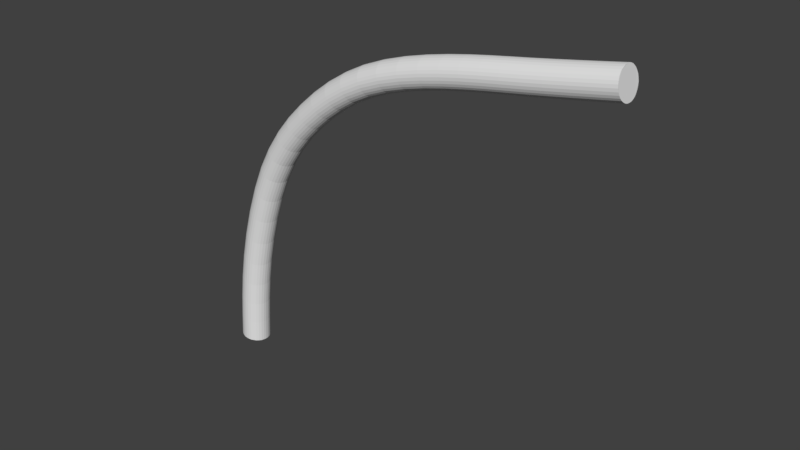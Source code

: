# Source: Curve02.2.blend  (saved by Blender 2.80.75; exported with 4.5.12 LTS)
import bpy
from mathutils import Matrix  # noqa: F401  (used for matrix-valued properties, if any)

bpy.ops.wm.read_factory_settings(use_empty=True)
scene = bpy.context.scene
scene.name = 'Scene'

# ---- collections
col_collection_1 = bpy.data.collections.new('Collection 1'); scene.collection.children.link(col_collection_1)

# ---- world
world_world = bpy.data.worlds.new('World'); scene.world = world_world
world_world.color = (0.05088, 0.05088, 0.05088)
world_world.use_sun_shadow = False
world_world.sun_shadow_jitter_overblur = 0.0
world_world.cycles.sampling_method = 'MANUAL'

# ---- meshes
me_cube_000 = bpy.data.meshes.new('Cube.000')
me_cube_000.from_pydata([(1.857, 0.07245, -0.6114), (1.859, 0.1293, -0.5881), (1.854, 0.186, -0.6114), (1.845, 0.2093, -0.6674), (1.837, 0.1856, -0.7235), (1.834, 0.1288, -0.7468), (1.839, 0.07206, -0.7235), (1.849, 0.04874, -0.6674), (1.413, 0.06659, -0.5361), (1.416, 0.1234, -0.5129), (1.41, 0.1801, -0.536), (1.401, 0.2034, -0.592), (1.392, 0.1797, -0.6481), (1.39, 0.1229, -0.6713), (1.395, 0.06618, -0.6482), (1.405, 0.04287, -0.5921), (0.9992, 0.0526, -0.4653), (1.002, 0.1095, -0.4422), (0.9938, 0.166, -0.4647), (0.9798, 0.1891, -0.5196), (0.968, 0.1652, -0.5748), (0.9653, 0.1083, -0.5979), (0.9734, 0.05179, -0.5754), (0.9874, 0.0287, -0.5205), (0.5466, 0.02369, -0.3285), (0.5516, 0.08078, -0.3063), (0.5365, 0.1367, -0.326), (0.5101, 0.1588, -0.376), (0.4878, 0.134, -0.427), (0.4827, 0.07696, -0.4491), (0.4978, 0.02099, -0.4294), (0.5243, -0.001069, -0.3795), (0.1761, -0.02761, -0.07378), (0.184, 0.02988, -0.05361), (0.1605, 0.08465, -0.06744), (0.1195, 0.1046, -0.1072), (0.08496, 0.07809, -0.1495), (0.07706, 0.0206, -0.1697), (0.1005, -0.03417, -0.1559), (0.1415, -0.05414, -0.1161), (-0.1053, -0.1038, 0.2975), (-0.09518, -0.04567, 0.3147), (-0.125, 0.007429, 0.3091), (-0.1774, 0.02443, 0.2841), (-0.2216, -0.004631, 0.2543), (-0.2318, -0.06272, 0.2371), (-0.2019, -0.1158, 0.2427), (-0.1496, -0.1328, 0.2677), (-0.2794, -0.2107, 0.846), (-0.268, -0.152, 0.86), (-0.3012, -0.1004, 0.8624), (-0.3596, -0.08626, 0.8516), (-0.409, -0.1178, 0.834), (-0.4204, -0.1765, 0.8199), (-0.3872, -0.228, 0.8176), (-0.3288, -0.2422, 0.8284), (-0.3341, -0.3092, 1.355), (-0.3225, -0.2504, 1.368), (-0.3562, -0.1992, 1.372), (-0.4156, -0.1856, 1.365), (-0.4659, -0.2175, 1.35), (-0.4776, -0.2764, 1.336), (-0.4439, -0.3276, 1.332), (-0.3844, -0.3412, 1.34), (1.855, 0.06248, -0.6234), (1.853, 0.05504, -0.6371), (1.851, 0.05038, -0.652), (1.743, 0.07133, -0.5916), (1.631, 0.07007, -0.5722), (1.52, 0.06853, -0.5536), (1.412, 0.05662, -0.5481), (1.41, 0.04918, -0.5619), (1.407, 0.04452, -0.5767), (1.735, 0.04762, -0.6477), (1.622, 0.04635, -0.6283), (1.512, 0.04482, -0.6097), (1.858, 0.08466, -0.6016), (1.859, 0.0986, -0.5943), (1.859, 0.1137, -0.5897), (1.746, 0.1282, -0.5684), (1.633, 0.1269, -0.549), (1.523, 0.1254, -0.5304), (1.415, 0.0788, -0.5263), (1.416, 0.09273, -0.519), (1.416, 0.1078, -0.5145), (1.859, 0.1449, -0.5897), (1.858, 0.16, -0.5943), (1.856, 0.1739, -0.6016), (1.741, 0.1849, -0.5916), (1.628, 0.1836, -0.5722), (1.518, 0.1821, -0.5536), (1.415, 0.1391, -0.5144), (1.414, 0.1541, -0.519), (1.412, 0.168, -0.5262), (1.852, 0.1959, -0.6234), (1.85, 0.2032, -0.6371), (1.848, 0.2078, -0.652), (1.731, 0.2082, -0.6477), (1.619, 0.2069, -0.6283), (1.508, 0.2054, -0.6096), (1.408, 0.19, -0.5481), (1.406, 0.1973, -0.5618), (1.403, 0.2019, -0.5766), (1.843, 0.2077, -0.6829), (1.84, 0.203, -0.6978), (1.838, 0.1956, -0.7115), (1.723, 0.1845, -0.7038), (1.61, 0.1832, -0.6844), (1.5, 0.1817, -0.6657), (1.398, 0.2018, -0.6075), (1.396, 0.1971, -0.6223), (1.394, 0.1897, -0.6361), (1.835, 0.1734, -0.7333), (1.835, 0.1595, -0.7406), (1.834, 0.1444, -0.7452), (1.721, 0.1276, -0.727), (1.608, 0.1264, -0.7076), (1.497, 0.1248, -0.6889), (1.391, 0.1675, -0.6579), (1.39, 0.1536, -0.6652), (1.389, 0.1385, -0.6697), (1.835, 0.1131, -0.7452), (1.836, 0.09809, -0.7406), (1.837, 0.08421, -0.7333), (1.725, 0.07094, -0.7038), (1.613, 0.06967, -0.6844), (1.502, 0.06813, -0.6657), (1.39, 0.1072, -0.6698), (1.391, 0.09219, -0.6652), (1.393, 0.07832, -0.6579), (1.841, 0.06217, -0.7115), (1.844, 0.05483, -0.6978), (1.846, 0.05028, -0.6829), (1.397, 0.05629, -0.6361), (1.4, 0.04895, -0.6224), (1.402, 0.0444, -0.6076), (1.31, 0.06411, -0.5198), (1.209, 0.06101, -0.5036), (1.106, 0.0572, -0.4859), (0.9969, 0.04259, -0.4772), (0.9941, 0.03511, -0.4907), (0.9909, 0.0304, -0.5053), (1.301, 0.04038, -0.5758), (1.199, 0.03725, -0.5594), (1.096, 0.03339, -0.5415), (1.312, 0.121, -0.4966), (1.211, 0.1179, -0.4803), (1.108, 0.1141, -0.4627), (1.001, 0.06484, -0.4556), (1.002, 0.07878, -0.4484), (1.002, 0.09385, -0.4438), (1.307, 0.1776, -0.5197), (1.205, 0.1745, -0.5033), (1.101, 0.1707, -0.4855), (1.001, 0.1251, -0.4437), (0.999, 0.1401, -0.4481), (0.9966, 0.1539, -0.4551), (1.297, 0.2009, -0.5756), (1.194, 0.1978, -0.5591), (1.089, 0.1939, -0.5409), (0.9906, 0.1759, -0.4764), (0.9871, 0.1831, -0.4899), (0.9834, 0.1876, -0.5045), (1.288, 0.1772, -0.6316), (1.184, 0.174, -0.6149), (1.079, 0.17, -0.5965), (0.9763, 0.1874, -0.5348), (0.9731, 0.1827, -0.5494), (0.9703, 0.1752, -0.5629), (1.285, 0.1203, -0.6548), (1.182, 0.1172, -0.6382), (1.076, 0.1132, -0.6197), (0.9663, 0.153, -0.5845), (0.9653, 0.139, -0.5917), (0.965, 0.124, -0.5963), (1.291, 0.06367, -0.6317), (1.188, 0.06051, -0.6152), (1.083, 0.05658, -0.5969), (0.9664, 0.09273, -0.5964), (0.9682, 0.07772, -0.5921), (0.9705, 0.06388, -0.585), (0.9766, 0.04195, -0.5637), (0.9801, 0.03467, -0.5502), (0.9838, 0.03018, -0.5357), (0.8868, 0.04712, -0.4405), (0.7714, 0.0406, -0.4101), (0.6567, 0.03285, -0.3732), (0.5422, 0.01352, -0.3395), (0.5369, 0.00583, -0.352), (0.5308, 0.0008846, -0.3655), (0.873, 0.02309, -0.495), (0.7551, 0.01638, -0.4637), (0.6375, 0.008385, -0.4256), (0.8899, 0.104, -0.4175), (0.7751, 0.09755, -0.3874), (0.6611, 0.08986, -0.3507), (0.5497, 0.03605, -0.3194), (0.5517, 0.05007, -0.3125), (0.5523, 0.06517, -0.3081), (0.8805, 0.1605, -0.4395), (0.7639, 0.1539, -0.4088), (0.648, 0.146, -0.3713), (0.5496, 0.0963, -0.3074), (0.5463, 0.1112, -0.3112), (0.5419, 0.1249, -0.3174), (0.864, 0.1834, -0.4937), (0.7445, 0.1766, -0.4619), (0.6252, 0.1684, -0.423), (0.5304, 0.1463, -0.3366), (0.5238, 0.1534, -0.3488), (0.5169, 0.1576, -0.3621), (0.8502, 0.1594, -0.5482), (0.7282, 0.1524, -0.5155), (0.606, 0.144, -0.4755), (0.5035, 0.1569, -0.3899), (0.4974, 0.1519, -0.4034), (0.4921, 0.1442, -0.4159), (0.8471, 0.1025, -0.5711), (0.7245, 0.0954, -0.5382), (0.6016, 0.08697, -0.498), (0.4846, 0.1217, -0.4361), (0.4827, 0.1077, -0.4429), (0.482, 0.09256, -0.4474), (0.8566, 0.04601, -0.5491), (0.7356, 0.03908, -0.5168), (0.6147, 0.0308, -0.4773), (0.4848, 0.06143, -0.448), (0.4881, 0.04655, -0.4443), (0.4925, 0.03288, -0.438), (0.5039, 0.0114, -0.4188), (0.5105, 0.004372, -0.4066), (0.5174, 0.0001416, -0.3933), (0.4438, 0.013, -0.2753), (0.3484, 0.0008182, -0.2143), (0.2595, -0.01275, -0.1468), (0.1693, -0.03813, -0.08313), (0.1611, -0.04624, -0.0936), (0.1517, -0.05166, -0.1047), (0.4184, -0.01212, -0.3245), (0.3198, -0.02472, -0.2615), (0.2278, -0.03876, -0.1917), (0.4496, 0.07016, -0.2535), (0.3549, 0.05808, -0.193), (0.2667, 0.04462, -0.126), (0.181, -0.015, -0.06592), (0.184, -0.0008226, -0.0598), (0.185, 0.01433, -0.05563), (0.4324, 0.1259, -0.272), (0.3356, 0.1135, -0.2102), (0.2453, 0.09974, -0.1416), (0.1808, 0.04524, -0.05389), (0.1756, 0.05986, -0.05638), (0.1688, 0.07318, -0.06094), (0.4022, 0.1475, -0.3199), (0.3017, 0.1347, -0.2557), (0.2077, 0.1203, -0.1844), (0.1511, 0.09376, -0.07569), (0.1408, 0.1003, -0.08533), (0.1302, 0.104, -0.09596), (0.3768, 0.1224, -0.3692), (0.2731, 0.1091, -0.3029), (0.1761, 0.09432, -0.2293), (0.1093, 0.1021, -0.1186), (0.09995, 0.09672, -0.1297), (0.0917, 0.08861, -0.1402), (0.371, 0.06524, -0.3909), (0.2666, 0.05187, -0.3242), (0.1689, 0.03696, -0.25), (0.08001, 0.06548, -0.1574), (0.07699, 0.0513, -0.1635), (0.07598, 0.03615, -0.1677), (0.3882, 0.009519, -0.3724), (0.286, -0.003569, -0.307), (0.1903, -0.01817, -0.2345), (0.08026, 0.005241, -0.1694), (0.08538, -0.009379, -0.1669), (0.0922, -0.0227, -0.1624), (0.1099, -0.04328, -0.1476), (0.1202, -0.04978, -0.138), (0.1309, -0.05347, -0.1273), (0.09756, -0.04375, 0.004298), (0.02419, -0.06153, 0.09), (-0.0436, -0.08138, 0.1866), (-0.114, -0.1148, 0.2906), (-0.1245, -0.1235, 0.2832), (-0.1365, -0.1296, 0.2754), (0.06023, -0.07085, -0.03524), (-0.01569, -0.08924, 0.05351), (-0.08579, -0.1098, 0.1534), (0.1061, 0.01387, 0.0238), (0.03331, -0.003759, 0.1088), (-0.03393, -0.02346, 0.2046), (-0.09901, -0.09078, 0.3036), (-0.09513, -0.07638, 0.3086), (-0.09382, -0.06115, 0.3123), (0.08082, 0.06826, 0.01186), (0.006345, 0.05022, 0.09886), (-0.06242, 0.03009, 0.1969), (-0.09924, -0.03053, 0.3155), (-0.1058, -0.01627, 0.3148), (-0.1145, -0.003442, 0.3127), (0.03655, 0.08755, -0.02455), (-0.04092, 0.06879, 0.06604), (-0.1124, 0.04789, 0.1678), (-0.1371, 0.01586, 0.3043), (-0.1502, 0.02162, 0.2983), (-0.1638, 0.02453, 0.2915), (-0.0007808, 0.06045, -0.06408), (-0.0808, 0.04107, 0.02955), (-0.1546, 0.01952, 0.1346), (-0.1904, 0.02121, 0.2764), (-0.2024, 0.0151, 0.2687), (-0.213, 0.006387, 0.2612), (-0.009311, 0.002831, -0.08358), (-0.08993, -0.0167, 0.01077), (-0.1643, -0.03841, 0.1166), (-0.2279, -0.01761, 0.2483), (-0.2318, -0.03201, 0.2433), (-0.2331, -0.04725, 0.2395), (0.01596, -0.05156, -0.07164), (-0.06296, -0.07068, 0.0207), (-0.1358, -0.09195, 0.1244), (-0.2277, -0.07786, 0.2363), (-0.2212, -0.09212, 0.237), (-0.2125, -0.105, 0.2391), (-0.1899, -0.1243, 0.2475), (-0.1768, -0.13, 0.2535), (-0.1631, -0.1329, 0.2603), (-0.1605, -0.1288, 0.4243), (-0.2085, -0.1558, 0.5623), (-0.2483, -0.1834, 0.705), (-0.2891, -0.2222, 0.8415), (-0.3009, -0.2315, 0.8369), (-0.3143, -0.2382, 0.8325), (-0.2065, -0.1586, 0.398), (-0.2559, -0.1862, 0.5394), (-0.2969, -0.2145, 0.6851), (-0.1499, -0.07058, 0.4406), (-0.1975, -0.09734, 0.5777), (-0.2371, -0.1248, 0.7196), (-0.2723, -0.1973, 0.8502), (-0.268, -0.1827, 0.8541), (-0.2665, -0.1674, 0.8574), (-0.1809, -0.01794, 0.4373), (-0.2294, -0.04514, 0.5766), (-0.2698, -0.07302, 0.7205), (-0.2725, -0.137, 0.8619), (-0.2797, -0.1231, 0.8629), (-0.2894, -0.1107, 0.8631), (-0.2353, -0.00176, 0.4164), (-0.2855, -0.02974, 0.5597), (-0.3272, -0.05831, 0.707), (-0.3146, -0.09266, 0.8608), (-0.3292, -0.0876, 0.8584), (-0.3444, -0.08542, 0.8553), (-0.2813, -0.03152, 0.3901), (-0.333, -0.06017, 0.5368), (-0.3758, -0.08934, 0.6871), (-0.3741, -0.09019, 0.8475), (-0.3875, -0.09696, 0.843), (-0.3993, -0.1063, 0.8385), (-0.2919, -0.08979, 0.3739), (-0.3439, -0.1186, 0.5213), (-0.387, -0.1479, 0.6724), (-0.4161, -0.1311, 0.8298), (-0.4204, -0.1457, 0.8259), (-0.4219, -0.161, 0.8226), (-0.2609, -0.1424, 0.3771), (-0.312, -0.1708, 0.5224), (-0.3544, -0.1998, 0.6716), (-0.4159, -0.1914, 0.8181), (-0.4087, -0.2053, 0.8171), (-0.399, -0.2177, 0.8169), (-0.3738, -0.2358, 0.8192), (-0.3592, -0.2408, 0.8216), (-0.344, -0.243, 0.8247), (-0.3015, -0.2366, 0.9803), (-0.3164, -0.2615, 1.109), (-0.3264, -0.2855, 1.233), (-0.344, -0.3208, 1.351), (-0.356, -0.3302, 1.347), (-0.3696, -0.3371, 1.343), (-0.3514, -0.2684, 0.9642), (-0.3665, -0.2934, 1.093), (-0.3767, -0.3175, 1.218), (-0.2899, -0.1779, 0.994), (-0.3047, -0.2027, 1.122), (-0.3148, -0.2267, 1.246), (-0.3269, -0.2958, 1.359), (-0.3225, -0.2811, 1.363), (-0.3209, -0.2658, 1.366), (-0.3234, -0.1265, 0.9973), (-0.3384, -0.1514, 1.126), (-0.3485, -0.1755, 1.25), (-0.327, -0.2355, 1.371), (-0.3344, -0.2216, 1.372), (-0.3442, -0.2093, 1.373), (-0.3824, -0.1127, 0.9882), (-0.3977, -0.1377, 1.118), (-0.4079, -0.1619, 1.242), (-0.3699, -0.1915, 1.372), (-0.3848, -0.1866, 1.37), (-0.4002, -0.1846, 1.368), (-0.4323, -0.1445, 0.9721), (-0.4479, -0.1697, 1.102), (-0.4582, -0.1938, 1.227), (-0.4304, -0.1896, 1.361), (-0.4441, -0.1965, 1.357), (-0.4561, -0.2059, 1.354), (-0.4439, -0.2032, 0.9584), (-0.4595, -0.2285, 1.089), (-0.4699, -0.2527, 1.214), (-0.4732, -0.231, 1.346), (-0.4776, -0.2456, 1.342), (-0.4791, -0.261, 1.339), (-0.4104, -0.2546, 0.9551), (-0.4258, -0.2797, 1.085), (-0.4361, -0.3039, 1.21), (-0.473, -0.2913, 1.334), (-0.4657, -0.3051, 1.333), (-0.4558, -0.3174, 1.332), (-0.4302, -0.3352, 1.333), (-0.4153, -0.3402, 1.335), (-0.3998, -0.3422, 1.337), (1.742, 0.06136, -0.6036), (1.629, 0.06009, -0.5843), (1.519, 0.05856, -0.5656), (1.74, 0.05392, -0.6174), (1.627, 0.05266, -0.598), (1.517, 0.05112, -0.5794), (1.737, 0.04926, -0.6323), (1.625, 0.048, -0.6129), (1.514, 0.04646, -0.5942), (1.746, 0.1125, -0.5699), (1.633, 0.1113, -0.5506), (1.523, 0.1098, -0.5319), (1.745, 0.09747, -0.5745), (1.633, 0.09621, -0.5551), (1.523, 0.09468, -0.5365), (1.745, 0.08354, -0.5818), (1.632, 0.08228, -0.5624), (1.522, 0.08075, -0.5438), (1.743, 0.1727, -0.5818), (1.63, 0.1715, -0.5624), (1.52, 0.1699, -0.5438), (1.744, 0.1589, -0.5745), (1.631, 0.1576, -0.5551), (1.521, 0.1561, -0.5365), (1.745, 0.1438, -0.5699), (1.633, 0.1426, -0.5506), (1.522, 0.141, -0.5319), (1.734, 0.2067, -0.6322), (1.621, 0.2054, -0.6129), (1.511, 0.2039, -0.5942), (1.736, 0.2021, -0.6174), (1.624, 0.2008, -0.598), (1.513, 0.1993, -0.5793), (1.739, 0.1948, -0.6036), (1.626, 0.1935, -0.5843), (1.516, 0.192, -0.5656), (1.725, 0.1945, -0.6917), (1.612, 0.1932, -0.6723), (1.501, 0.1916, -0.6537), (1.727, 0.2019, -0.678), (1.614, 0.2006, -0.6586), (1.503, 0.1991, -0.6399), (1.729, 0.2066, -0.6631), (1.616, 0.2053, -0.6437), (1.506, 0.2037, -0.6251), (1.72, 0.1433, -0.7254), (1.608, 0.142, -0.706), (1.497, 0.1405, -0.6874), (1.721, 0.1583, -0.7209), (1.608, 0.1571, -0.7015), (1.497, 0.1555, -0.6828), (1.722, 0.1723, -0.7136), (1.609, 0.171, -0.6942), (1.498, 0.1695, -0.6755), (1.724, 0.08308, -0.7136), (1.611, 0.08182, -0.6942), (1.5, 0.08027, -0.6755), (1.722, 0.09696, -0.7209), (1.609, 0.0957, -0.7015), (1.499, 0.09415, -0.6828), (1.721, 0.112, -0.7254), (1.608, 0.1107, -0.706), (1.498, 0.1092, -0.6874), (1.732, 0.04915, -0.6631), (1.62, 0.04789, -0.6438), (1.509, 0.04635, -0.6251), (1.73, 0.05371, -0.678), (1.617, 0.05244, -0.6586), (1.507, 0.05091, -0.64), (1.728, 0.06105, -0.6917), (1.615, 0.05978, -0.6724), (1.504, 0.05824, -0.6537), (1.308, 0.05414, -0.5318), (1.207, 0.05103, -0.5156), (1.104, 0.04721, -0.4978), (1.306, 0.04669, -0.5455), (1.204, 0.04358, -0.5292), (1.101, 0.03975, -0.5115), (1.304, 0.04203, -0.5604), (1.202, 0.03891, -0.5441), (1.099, 0.03506, -0.5262), (1.313, 0.1053, -0.4982), (1.211, 0.1022, -0.4819), (1.109, 0.09843, -0.4643), (1.312, 0.09026, -0.5027), (1.211, 0.08716, -0.4865), (1.108, 0.08336, -0.4689), (1.311, 0.07633, -0.51), (1.21, 0.07322, -0.4938), (1.107, 0.06942, -0.4761), (1.309, 0.1655, -0.5099), (1.207, 0.1624, -0.4936), (1.104, 0.1586, -0.4758), (1.311, 0.1516, -0.5026), (1.209, 0.1485, -0.4864), (1.106, 0.1447, -0.4686), (1.312, 0.1366, -0.4981), (1.21, 0.1335, -0.4819), (1.107, 0.1297, -0.4642), (1.299, 0.1994, -0.5602), (1.197, 0.1962, -0.5437), (1.092, 0.1924, -0.5256), (1.302, 0.1948, -0.5454), (1.199, 0.1917, -0.5289), (1.095, 0.1878, -0.5109), (1.305, 0.1875, -0.5317), (1.202, 0.1844, -0.5153), (1.099, 0.1805, -0.4974), (1.289, 0.1872, -0.6196), (1.186, 0.184, -0.6029), (1.081, 0.18, -0.5846), (1.292, 0.1946, -0.6058), (1.188, 0.1914, -0.5892), (1.083, 0.1875, -0.5709), (1.294, 0.1993, -0.591), (1.191, 0.1961, -0.5744), (1.086, 0.1922, -0.5562), (1.285, 0.136, -0.6532), (1.182, 0.1328, -0.6366), (1.076, 0.1288, -0.6181), (1.285, 0.151, -0.6487), (1.182, 0.1479, -0.632), (1.076, 0.1439, -0.6135), (1.286, 0.165, -0.6414), (1.183, 0.1618, -0.6247), (1.077, 0.1578, -0.6063), (1.289, 0.07581, -0.6415), (1.186, 0.07264, -0.6249), (1.081, 0.0687, -0.6066), (1.287, 0.08968, -0.6488), (1.184, 0.0865, -0.6321), (1.079, 0.08255, -0.6138), (1.286, 0.1047, -0.6533), (1.183, 0.1015, -0.6366), (1.077, 0.09757, -0.6182), (1.299, 0.04191, -0.5912), (1.196, 0.03877, -0.5748), (1.092, 0.03489, -0.5568), (1.296, 0.04646, -0.606), (1.193, 0.04331, -0.5896), (1.089, 0.03941, -0.5715), (1.293, 0.05379, -0.6197), (1.191, 0.05063, -0.6032), (1.086, 0.04672, -0.5851), (0.8841, 0.03709, -0.4522), (0.7682, 0.03053, -0.4217), (0.653, 0.02273, -0.3845), (0.8808, 0.02958, -0.4656), (0.7643, 0.02297, -0.4348), (0.6484, 0.01512, -0.3974), (0.8771, 0.02483, -0.48), (0.7599, 0.01817, -0.449), (0.6432, 0.01025, -0.4112), (0.8904, 0.08841, -0.4192), (0.7756, 0.08194, -0.389), (0.6617, 0.07425, -0.3524), (0.89, 0.07333, -0.4237), (0.7752, 0.06685, -0.3936), (0.6612, 0.05916, -0.3569), (0.8888, 0.05938, -0.4309), (0.7737, 0.05288, -0.4007), (0.6595, 0.04517, -0.3639), (0.8838, 0.1484, -0.4301), (0.7679, 0.1419, -0.3996), (0.6526, 0.1341, -0.3624), (0.8865, 0.1346, -0.4232), (0.7711, 0.1281, -0.3928), (0.6564, 0.1203, -0.3559), (0.8886, 0.1196, -0.4189), (0.7736, 0.1131, -0.3887), (0.6593, 0.1054, -0.3519), (0.8683, 0.182, -0.4787), (0.7495, 0.1752, -0.4472), (0.6311, 0.1671, -0.4087), (0.8725, 0.1775, -0.4644), (0.7546, 0.1708, -0.4331), (0.637, 0.1628, -0.395), (0.8766, 0.1703, -0.4511), (0.7594, 0.1636, -0.4201), (0.6428, 0.1557, -0.3823), (0.8529, 0.1694, -0.5364), (0.7313, 0.1624, -0.5039), (0.6097, 0.1541, -0.4641), (0.8562, 0.1769, -0.5231), (0.7352, 0.17, -0.4908), (0.6143, 0.1617, -0.4513), (0.8599, 0.1817, -0.5086), (0.7397, 0.1748, -0.4766), (0.6195, 0.1666, -0.4374), (0.8467, 0.1181, -0.5695), (0.724, 0.111, -0.5366), (0.601, 0.1026, -0.4962), (0.847, 0.1332, -0.565), (0.7244, 0.1261, -0.5321), (0.6016, 0.1177, -0.4918), (0.8482, 0.1471, -0.5578), (0.7258, 0.1401, -0.5249), (0.6033, 0.1317, -0.4848), (0.8532, 0.05807, -0.5585), (0.7317, 0.05109, -0.526), (0.6101, 0.04276, -0.4862), (0.8505, 0.07188, -0.5655), (0.7285, 0.06487, -0.5328), (0.6063, 0.05649, -0.4928), (0.8484, 0.08687, -0.5698), (0.726, 0.07983, -0.5369), (0.6034, 0.07141, -0.4967), (0.8687, 0.02452, -0.5099), (0.7501, 0.01775, -0.4784), (0.6316, 0.009687, -0.4399), (0.8645, 0.02898, -0.5243), (0.745, 0.02215, -0.4925), (0.6257, 0.01401, -0.4537), (0.8604, 0.03622, -0.5375), (0.7401, 0.02933, -0.5055), (0.62, 0.02112, -0.4663), (0.4389, 0.002753, -0.286), (0.3428, -0.009509, -0.2246), (0.2533, -0.02317, -0.1566), (0.4328, -0.005019, -0.2981), (0.336, -0.01738, -0.2363), (0.2457, -0.03115, -0.1677), (0.4259, -0.01006, -0.3111), (0.3283, -0.02254, -0.2487), (0.2371, -0.03644, -0.1796), (0.4504, 0.05457, -0.2553), (0.3558, 0.0425, -0.1949), (0.2677, 0.02905, -0.128), (0.4497, 0.03946, -0.2597), (0.355, 0.02738, -0.1992), (0.2667, 0.01392, -0.1322), (0.4475, 0.02541, -0.2664), (0.3525, 0.01329, -0.2058), (0.264, -0.000213, -0.1386), (0.4385, 0.1141, -0.2639), (0.3424, 0.1018, -0.2025), (0.2528, 0.08815, -0.1345), (0.4435, 0.1005, -0.2579), (0.3481, 0.0883, -0.197), (0.2591, 0.07472, -0.1294), (0.4473, 0.08566, -0.2544), (0.3523, 0.07353, -0.1938), (0.2638, 0.06003, -0.1265), (0.4101, 0.1464, -0.3066), (0.3105, 0.1337, -0.243), (0.2175, 0.1195, -0.1724), (0.4179, 0.1423, -0.2938), (0.3193, 0.1297, -0.2308), (0.2272, 0.1157, -0.1609), (0.4254, 0.1354, -0.2822), (0.3278, 0.1229, -0.2197), (0.2366, 0.109, -0.1505), (0.3818, 0.1327, -0.3585), (0.2787, 0.1195, -0.2926), (0.1823, 0.1047, -0.2194), (0.3878, 0.1404, -0.3464), (0.2855, 0.1273, -0.281), (0.1898, 0.1127, -0.2083), (0.3947, 0.1455, -0.3334), (0.2933, 0.1325, -0.2685), (0.1984, 0.118, -0.1965), (0.3702, 0.08083, -0.3891), (0.2657, 0.06745, -0.3223), (0.1679, 0.05252, -0.2481), (0.3709, 0.09595, -0.3847), (0.2666, 0.08257, -0.318), (0.1688, 0.06766, -0.2438), (0.3732, 0.11, -0.378), (0.2691, 0.09666, -0.3114), (0.1716, 0.08179, -0.2375), (0.3821, 0.02132, -0.3806), (0.2791, 0.008135, -0.3147), (0.1827, -0.006575, -0.2416), (0.3771, 0.03492, -0.3865), (0.2735, 0.02165, -0.3202), (0.1765, 0.006849, -0.2467), (0.3733, 0.04975, -0.39), (0.2693, 0.03642, -0.3234), (0.1718, 0.02155, -0.2495), (0.4106, -0.01102, -0.3378), (0.3111, -0.02374, -0.2743), (0.2181, -0.03793, -0.2037), (0.4027, -0.0069, -0.3506), (0.3023, -0.01975, -0.2864), (0.2084, -0.03408, -0.2151), (0.3952, 1.949e-05, -0.3623), (0.2938, -0.01296, -0.2975), (0.199, -0.02742, -0.2255), (0.09027, -0.05438, -0.004507), (0.0164, -0.07228, 0.08179), (-0.05184, -0.09227, 0.1791), (0.08137, -0.06263, -0.0143), (0.006888, -0.08067, 0.07273), (-0.0619, -0.1008, 0.1708), (0.07123, -0.06821, -0.02467), (-0.003944, -0.08642, 0.06318), (-0.07336, -0.1067, 0.1621), (0.1073, -0.00166, 0.0217), (0.03455, -0.01927, 0.1066), (-0.03263, -0.03895, 0.2024), (0.1062, -0.01683, 0.01762), (0.03338, -0.03446, 0.1026), (-0.03387, -0.05416, 0.1985), (0.1029, -0.03105, 0.01175), (0.02989, -0.04874, 0.09701), (-0.03756, -0.0685, 0.1932), (0.08975, 0.05693, 0.01769), (0.01588, 0.03903, 0.104), (-0.05234, 0.01906, 0.2012), (0.09711, 0.04372, 0.0217), (0.02373, 0.02594, 0.1074), (-0.04404, 0.006095, 0.204), (0.1026, 0.02918, 0.02378), (0.02964, 0.0115, 0.109), (-0.03781, -0.008258, 0.2052), (0.04802, 0.08706, -0.0142), (-0.02867, 0.06848, 0.07546), (-0.09945, 0.04778, 0.1763), (0.05952, 0.08355, -0.004433), (-0.01639, 0.06516, 0.08429), (-0.08646, 0.04466, 0.1841), (0.07061, 0.07722, 0.004374), (-0.004562, 0.05901, 0.0922), (-0.07395, 0.0387, 0.1911), (0.006507, 0.07109, -0.05527), (-0.07301, 0.05182, 0.03776), (-0.1463, 0.0304, 0.1422), (0.01541, 0.07933, -0.04548), (-0.0635, 0.06022, 0.04683), (-0.1363, 0.03895, 0.1505), (0.02555, 0.08491, -0.03511), (-0.05267, 0.06596, 0.05638), (-0.1248, 0.04487, 0.1591), (-0.01047, 0.01836, -0.08148), (-0.09116, -0.001185, 0.01296), (-0.1656, -0.02291, 0.1189), (-0.009382, 0.03353, -0.0774), (-0.08999, 0.014, 0.01695), (-0.1643, -0.007702, 0.1228), (-0.006122, 0.04776, -0.07153), (-0.08651, 0.02828, 0.02254), (-0.1606, 0.006637, 0.1281), (0.007027, -0.04023, -0.07747), (-0.07249, -0.05949, 0.01558), (-0.1458, -0.08092, 0.12), (-0.000333, -0.02702, -0.08148), (-0.08035, -0.0464, 0.01216), (-0.1541, -0.06796, 0.1172), (-0.005865, -0.01248, -0.08356), (-0.08625, -0.03196, 0.01052), (-0.1604, -0.05361, 0.1161), (0.04876, -0.07036, -0.04558), (-0.02794, -0.08894, 0.0441), (-0.09874, -0.1097, 0.145), (0.03726, -0.06685, -0.05535), (-0.04022, -0.08562, 0.03526), (-0.1117, -0.1065, 0.1371), (0.02618, -0.06052, -0.06415), (-0.05205, -0.07947, 0.02735), (-0.1242, -0.1006, 0.1302), (-0.1695, -0.14, 0.4181), (-0.2177, -0.1671, 0.5567), (-0.2578, -0.1948, 0.7), (-0.1805, -0.1489, 0.4115), (-0.229, -0.1761, 0.5509), (-0.2694, -0.204, 0.6949), (-0.193, -0.1552, 0.4047), (-0.2419, -0.1826, 0.5451), (-0.2826, -0.2107, 0.6899), (-0.1485, -0.08604, 0.4382), (-0.1961, -0.1128, 0.5752), (-0.2356, -0.1403, 0.717), (-0.1499, -0.1013, 0.4345), (-0.1975, -0.1281, 0.5716), (-0.2371, -0.1556, 0.7136), (-0.1539, -0.1158, 0.4299), (-0.2017, -0.1426, 0.5673), (-0.2414, -0.1702, 0.7095), (-0.17, -0.02865, 0.4401), (-0.2181, -0.05569, 0.5786), (-0.2582, -0.08343, 0.7217), (-0.1609, -0.04135, 0.4416), (-0.2088, -0.06826, 0.5794), (-0.2487, -0.09589, 0.722), (-0.1541, -0.0555, 0.4417), (-0.2018, -0.08232, 0.5791), (-0.2415, -0.1099, 0.7213), (-0.2212, -0.001442, 0.4228), (-0.271, -0.02922, 0.565), (-0.3123, -0.05761, 0.7114), (-0.2071, -0.004142, 0.4285), (-0.2564, -0.03171, 0.5697), (-0.2974, -0.05992, 0.7152), (-0.1935, -0.009696, 0.4334), (-0.2424, -0.03707, 0.5736), (-0.283, -0.06511, 0.7182), (-0.2723, -0.02036, 0.3963), (-0.3237, -0.04888, 0.5423), (-0.3663, -0.07793, 0.692), (-0.2614, -0.01148, 0.403), (-0.3124, -0.03984, 0.5481), (-0.3547, -0.06875, 0.6971), (-0.2489, -0.005181, 0.4098), (-0.2995, -0.03336, 0.554), (-0.3415, -0.0621, 0.7022), (-0.2933, -0.07433, 0.3763), (-0.3454, -0.1032, 0.5239), (-0.3885, -0.1325, 0.675), (-0.292, -0.05907, 0.38), (-0.344, -0.08789, 0.5274), (-0.387, -0.1172, 0.6784), (-0.2879, -0.0446, 0.3846), (-0.3398, -0.07336, 0.5317), (-0.3828, -0.1026, 0.6825), (-0.2719, -0.1317, 0.3744), (-0.3233, -0.1603, 0.5205), (-0.3659, -0.1893, 0.6703), (-0.2809, -0.119, 0.3729), (-0.3326, -0.1477, 0.5196), (-0.3755, -0.1769, 0.6701), (-0.2877, -0.1049, 0.3727), (-0.3396, -0.1336, 0.5199), (-0.3826, -0.1629, 0.6708), (-0.2206, -0.1589, 0.3917), (-0.2704, -0.1867, 0.5341), (-0.3118, -0.2152, 0.6807), (-0.2348, -0.1562, 0.386), (-0.285, -0.1842, 0.5294), (-0.3268, -0.2128, 0.6769), (-0.2484, -0.1507, 0.381), (-0.2991, -0.1789, 0.5254), (-0.3411, -0.2077, 0.6738), (-0.3112, -0.2482, 0.9761), (-0.3262, -0.2731, 1.105), (-0.3363, -0.2971, 1.229), (-0.3232, -0.2576, 0.9719), (-0.3381, -0.2825, 1.101), (-0.3483, -0.3065, 1.225), (-0.3367, -0.2644, 0.9679), (-0.3518, -0.2893, 1.097), (-0.3619, -0.3134, 1.221), (-0.2884, -0.1933, 0.9913), (-0.3032, -0.2181, 1.119), (-0.3133, -0.2421, 1.244), (-0.2899, -0.2086, 0.988), (-0.3047, -0.2334, 1.116), (-0.3148, -0.2574, 1.24), (-0.2943, -0.2233, 0.9843), (-0.3091, -0.2481, 1.112), (-0.3192, -0.2721, 1.237), (-0.3115, -0.1368, 0.9977), (-0.3264, -0.1616, 1.126), (-0.3365, -0.1857, 1.25), (-0.3018, -0.1491, 0.9972), (-0.3166, -0.1739, 1.125), (-0.3267, -0.198, 1.25), (-0.2944, -0.163, 0.996), (-0.3093, -0.1878, 1.124), (-0.3193, -0.2118, 1.248), (-0.3671, -0.1118, 0.9914), (-0.3823, -0.1368, 1.121), (-0.3925, -0.1609, 1.245), (-0.3518, -0.1138, 0.9941), (-0.3669, -0.1388, 1.123), (-0.3771, -0.1629, 1.248), (-0.337, -0.1188, 0.9961), (-0.352, -0.1437, 1.125), (-0.3622, -0.1678, 1.249), (-0.4226, -0.1329, 0.9763), (-0.438, -0.1581, 1.106), (-0.4484, -0.1823, 1.231), (-0.4106, -0.1235, 0.9805), (-0.4261, -0.1487, 1.11), (-0.4364, -0.1728, 1.235), (-0.3971, -0.1167, 0.9845), (-0.4124, -0.1418, 1.114), (-0.4227, -0.1659, 1.239), (-0.4454, -0.1878, 0.9611), (-0.461, -0.2131, 1.091), (-0.4714, -0.2373, 1.217), (-0.4439, -0.1725, 0.9643), (-0.4595, -0.1977, 1.095), (-0.4699, -0.2219, 1.22), (-0.4395, -0.1578, 0.9681), (-0.4551, -0.1831, 1.098), (-0.4654, -0.2073, 1.223), (-0.4223, -0.2443, 0.9547), (-0.4378, -0.2695, 1.085), (-0.4481, -0.2937, 1.21), (-0.432, -0.232, 0.9552), (-0.4476, -0.2572, 1.085), (-0.4579, -0.2814, 1.21), (-0.4394, -0.2181, 0.9564), (-0.455, -0.2434, 1.087), (-0.4653, -0.2676, 1.212), (-0.3667, -0.2694, 0.961), (-0.3819, -0.2944, 1.09), (-0.3921, -0.3185, 1.215), (-0.382, -0.2673, 0.9583), (-0.3973, -0.2923, 1.088), (-0.4076, -0.3165, 1.212), (-0.3968, -0.2623, 0.9563), (-0.4122, -0.2874, 1.086), (-0.4224, -0.3116, 1.211)], [], [(424, 425, 428, 427), (425, 426, 429, 428), (427, 428, 431, 430), (428, 429, 432, 431), (0, 67, 424, 64), (67, 68, 425, 424), (68, 69, 426, 425), (69, 8, 70, 426), (426, 70, 71, 429), (429, 71, 72, 432), (432, 72, 15, 75), (431, 432, 75, 74), (430, 431, 74, 73), (66, 430, 73, 7), (65, 427, 430, 66), (64, 424, 427, 65), (433, 434, 437, 436), (434, 435, 438, 437), (436, 437, 440, 439), (437, 438, 441, 440), (1, 79, 433, 78), (79, 80, 434, 433), (80, 81, 435, 434), (81, 9, 84, 435), (435, 84, 83, 438), (438, 83, 82, 441), (441, 82, 8, 69), (440, 441, 69, 68), (439, 440, 68, 67), (76, 439, 67, 0), (77, 436, 439, 76), (78, 433, 436, 77), (442, 443, 446, 445), (443, 444, 447, 446), (445, 446, 449, 448), (446, 447, 450, 449), (2, 88, 442, 87), (88, 89, 443, 442), (89, 90, 444, 443), (90, 10, 93, 444), (444, 93, 92, 447), (447, 92, 91, 450), (450, 91, 9, 81), (449, 450, 81, 80), (448, 449, 80, 79), (85, 448, 79, 1), (86, 445, 448, 85), (87, 442, 445, 86), (451, 452, 455, 454), (452, 453, 456, 455), (454, 455, 458, 457), (455, 456, 459, 458), (3, 97, 451, 96), (97, 98, 452, 451), (98, 99, 453, 452), (99, 11, 102, 453), (453, 102, 101, 456), (456, 101, 100, 459), (459, 100, 10, 90), (458, 459, 90, 89), (457, 458, 89, 88), (94, 457, 88, 2), (95, 454, 457, 94), (96, 451, 454, 95), (460, 461, 464, 463), (461, 462, 465, 464), (463, 464, 467, 466), (464, 465, 468, 467), (4, 106, 460, 105), (106, 107, 461, 460), (107, 108, 462, 461), (108, 12, 111, 462), (462, 111, 110, 465), (465, 110, 109, 468), (468, 109, 11, 99), (467, 468, 99, 98), (466, 467, 98, 97), (103, 466, 97, 3), (104, 463, 466, 103), (105, 460, 463, 104), (469, 470, 473, 472), (470, 471, 474, 473), (472, 473, 476, 475), (473, 474, 477, 476), (5, 115, 469, 114), (115, 116, 470, 469), (116, 117, 471, 470), (117, 13, 120, 471), (471, 120, 119, 474), (474, 119, 118, 477), (477, 118, 12, 108), (476, 477, 108, 107), (475, 476, 107, 106), (112, 475, 106, 4), (113, 472, 475, 112), (114, 469, 472, 113), (478, 479, 482, 481), (479, 480, 483, 482), (481, 482, 485, 484), (482, 483, 486, 485), (6, 124, 478, 123), (124, 125, 479, 478), (125, 126, 480, 479), (126, 14, 129, 480), (480, 129, 128, 483), (483, 128, 127, 486), (486, 127, 13, 117), (485, 486, 117, 116), (484, 485, 116, 115), (121, 484, 115, 5), (122, 481, 484, 121), (123, 478, 481, 122), (487, 488, 491, 490), (488, 489, 492, 491), (490, 491, 494, 493), (491, 492, 495, 494), (7, 73, 487, 132), (73, 74, 488, 487), (74, 75, 489, 488), (75, 15, 135, 489), (489, 135, 134, 492), (492, 134, 133, 495), (495, 133, 14, 126), (494, 495, 126, 125), (493, 494, 125, 124), (130, 493, 124, 6), (131, 490, 493, 130), (132, 487, 490, 131), (496, 497, 500, 499), (497, 498, 501, 500), (499, 500, 503, 502), (500, 501, 504, 503), (8, 136, 496, 70), (136, 137, 497, 496), (137, 138, 498, 497), (138, 16, 139, 498), (498, 139, 140, 501), (501, 140, 141, 504), (504, 141, 23, 144), (503, 504, 144, 143), (502, 503, 143, 142), (72, 502, 142, 15), (71, 499, 502, 72), (70, 496, 499, 71), (505, 506, 509, 508), (506, 507, 510, 509), (508, 509, 512, 511), (509, 510, 513, 512), (9, 145, 505, 84), (145, 146, 506, 505), (146, 147, 507, 506), (147, 17, 150, 507), (507, 150, 149, 510), (510, 149, 148, 513), (513, 148, 16, 138), (512, 513, 138, 137), (511, 512, 137, 136), (82, 511, 136, 8), (83, 508, 511, 82), (84, 505, 508, 83), (514, 515, 518, 517), (515, 516, 519, 518), (517, 518, 521, 520), (518, 519, 522, 521), (10, 151, 514, 93), (151, 152, 515, 514), (152, 153, 516, 515), (153, 18, 156, 516), (516, 156, 155, 519), (519, 155, 154, 522), (522, 154, 17, 147), (521, 522, 147, 146), (520, 521, 146, 145), (91, 520, 145, 9), (92, 517, 520, 91), (93, 514, 517, 92), (523, 524, 527, 526), (524, 525, 528, 527), (526, 527, 530, 529), (527, 528, 531, 530), (11, 157, 523, 102), (157, 158, 524, 523), (158, 159, 525, 524), (159, 19, 162, 525), (525, 162, 161, 528), (528, 161, 160, 531), (531, 160, 18, 153), (530, 531, 153, 152), (529, 530, 152, 151), (100, 529, 151, 10), (101, 526, 529, 100), (102, 523, 526, 101), (532, 533, 536, 535), (533, 534, 537, 536), (535, 536, 539, 538), (536, 537, 540, 539), (12, 163, 532, 111), (163, 164, 533, 532), (164, 165, 534, 533), (165, 20, 168, 534), (534, 168, 167, 537), (537, 167, 166, 540), (540, 166, 19, 159), (539, 540, 159, 158), (538, 539, 158, 157), (109, 538, 157, 11), (110, 535, 538, 109), (111, 532, 535, 110), (541, 542, 545, 544), (542, 543, 546, 545), (544, 545, 548, 547), (545, 546, 549, 548), (13, 169, 541, 120), (169, 170, 542, 541), (170, 171, 543, 542), (171, 21, 174, 543), (543, 174, 173, 546), (546, 173, 172, 549), (549, 172, 20, 165), (548, 549, 165, 164), (547, 548, 164, 163), (118, 547, 163, 12), (119, 544, 547, 118), (120, 541, 544, 119), (550, 551, 554, 553), (551, 552, 555, 554), (553, 554, 557, 556), (554, 555, 558, 557), (14, 175, 550, 129), (175, 176, 551, 550), (176, 177, 552, 551), (177, 22, 180, 552), (552, 180, 179, 555), (555, 179, 178, 558), (558, 178, 21, 171), (557, 558, 171, 170), (556, 557, 170, 169), (127, 556, 169, 13), (128, 553, 556, 127), (129, 550, 553, 128), (559, 560, 563, 562), (560, 561, 564, 563), (562, 563, 566, 565), (563, 564, 567, 566), (15, 142, 559, 135), (142, 143, 560, 559), (143, 144, 561, 560), (144, 23, 183, 561), (561, 183, 182, 564), (564, 182, 181, 567), (567, 181, 22, 177), (566, 567, 177, 176), (565, 566, 176, 175), (133, 565, 175, 14), (134, 562, 565, 133), (135, 559, 562, 134), (568, 569, 572, 571), (569, 570, 573, 572), (571, 572, 575, 574), (572, 573, 576, 575), (16, 184, 568, 139), (184, 185, 569, 568), (185, 186, 570, 569), (186, 24, 187, 570), (570, 187, 188, 573), (573, 188, 189, 576), (576, 189, 31, 192), (575, 576, 192, 191), (574, 575, 191, 190), (141, 574, 190, 23), (140, 571, 574, 141), (139, 568, 571, 140), (577, 578, 581, 580), (578, 579, 582, 581), (580, 581, 584, 583), (581, 582, 585, 584), (17, 193, 577, 150), (193, 194, 578, 577), (194, 195, 579, 578), (195, 25, 198, 579), (579, 198, 197, 582), (582, 197, 196, 585), (585, 196, 24, 186), (584, 585, 186, 185), (583, 584, 185, 184), (148, 583, 184, 16), (149, 580, 583, 148), (150, 577, 580, 149), (586, 587, 590, 589), (587, 588, 591, 590), (589, 590, 593, 592), (590, 591, 594, 593), (18, 199, 586, 156), (199, 200, 587, 586), (200, 201, 588, 587), (201, 26, 204, 588), (588, 204, 203, 591), (591, 203, 202, 594), (594, 202, 25, 195), (593, 594, 195, 194), (592, 593, 194, 193), (154, 592, 193, 17), (155, 589, 592, 154), (156, 586, 589, 155), (595, 596, 599, 598), (596, 597, 600, 599), (598, 599, 602, 601), (599, 600, 603, 602), (19, 205, 595, 162), (205, 206, 596, 595), (206, 207, 597, 596), (207, 27, 210, 597), (597, 210, 209, 600), (600, 209, 208, 603), (603, 208, 26, 201), (602, 603, 201, 200), (601, 602, 200, 199), (160, 601, 199, 18), (161, 598, 601, 160), (162, 595, 598, 161), (604, 605, 608, 607), (605, 606, 609, 608), (607, 608, 611, 610), (608, 609, 612, 611), (20, 211, 604, 168), (211, 212, 605, 604), (212, 213, 606, 605), (213, 28, 216, 606), (606, 216, 215, 609), (609, 215, 214, 612), (612, 214, 27, 207), (611, 612, 207, 206), (610, 611, 206, 205), (166, 610, 205, 19), (167, 607, 610, 166), (168, 604, 607, 167), (613, 614, 617, 616), (614, 615, 618, 617), (616, 617, 620, 619), (617, 618, 621, 620), (21, 217, 613, 174), (217, 218, 614, 613), (218, 219, 615, 614), (219, 29, 222, 615), (615, 222, 221, 618), (618, 221, 220, 621), (621, 220, 28, 213), (620, 621, 213, 212), (619, 620, 212, 211), (172, 619, 211, 20), (173, 616, 619, 172), (174, 613, 616, 173), (622, 623, 626, 625), (623, 624, 627, 626), (625, 626, 629, 628), (626, 627, 630, 629), (22, 223, 622, 180), (223, 224, 623, 622), (224, 225, 624, 623), (225, 30, 228, 624), (624, 228, 227, 627), (627, 227, 226, 630), (630, 226, 29, 219), (629, 630, 219, 218), (628, 629, 218, 217), (178, 628, 217, 21), (179, 625, 628, 178), (180, 622, 625, 179), (631, 632, 635, 634), (632, 633, 636, 635), (634, 635, 638, 637), (635, 636, 639, 638), (23, 190, 631, 183), (190, 191, 632, 631), (191, 192, 633, 632), (192, 31, 231, 633), (633, 231, 230, 636), (636, 230, 229, 639), (639, 229, 30, 225), (638, 639, 225, 224), (637, 638, 224, 223), (181, 637, 223, 22), (182, 634, 637, 181), (183, 631, 634, 182), (640, 641, 644, 643), (641, 642, 645, 644), (643, 644, 647, 646), (644, 645, 648, 647), (24, 232, 640, 187), (232, 233, 641, 640), (233, 234, 642, 641), (234, 32, 235, 642), (642, 235, 236, 645), (645, 236, 237, 648), (648, 237, 39, 240), (647, 648, 240, 239), (646, 647, 239, 238), (189, 646, 238, 31), (188, 643, 646, 189), (187, 640, 643, 188), (649, 650, 653, 652), (650, 651, 654, 653), (652, 653, 656, 655), (653, 654, 657, 656), (25, 241, 649, 198), (241, 242, 650, 649), (242, 243, 651, 650), (243, 33, 246, 651), (651, 246, 245, 654), (654, 245, 244, 657), (657, 244, 32, 234), (656, 657, 234, 233), (655, 656, 233, 232), (196, 655, 232, 24), (197, 652, 655, 196), (198, 649, 652, 197), (658, 659, 662, 661), (659, 660, 663, 662), (661, 662, 665, 664), (662, 663, 666, 665), (26, 247, 658, 204), (247, 248, 659, 658), (248, 249, 660, 659), (249, 34, 252, 660), (660, 252, 251, 663), (663, 251, 250, 666), (666, 250, 33, 243), (665, 666, 243, 242), (664, 665, 242, 241), (202, 664, 241, 25), (203, 661, 664, 202), (204, 658, 661, 203), (667, 668, 671, 670), (668, 669, 672, 671), (670, 671, 674, 673), (671, 672, 675, 674), (27, 253, 667, 210), (253, 254, 668, 667), (254, 255, 669, 668), (255, 35, 258, 669), (669, 258, 257, 672), (672, 257, 256, 675), (675, 256, 34, 249), (674, 675, 249, 248), (673, 674, 248, 247), (208, 673, 247, 26), (209, 670, 673, 208), (210, 667, 670, 209), (676, 677, 680, 679), (677, 678, 681, 680), (679, 680, 683, 682), (680, 681, 684, 683), (28, 259, 676, 216), (259, 260, 677, 676), (260, 261, 678, 677), (261, 36, 264, 678), (678, 264, 263, 681), (681, 263, 262, 684), (684, 262, 35, 255), (683, 684, 255, 254), (682, 683, 254, 253), (214, 682, 253, 27), (215, 679, 682, 214), (216, 676, 679, 215), (685, 686, 689, 688), (686, 687, 690, 689), (688, 689, 692, 691), (689, 690, 693, 692), (29, 265, 685, 222), (265, 266, 686, 685), (266, 267, 687, 686), (267, 37, 270, 687), (687, 270, 269, 690), (690, 269, 268, 693), (693, 268, 36, 261), (692, 693, 261, 260), (691, 692, 260, 259), (220, 691, 259, 28), (221, 688, 691, 220), (222, 685, 688, 221), (694, 695, 698, 697), (695, 696, 699, 698), (697, 698, 701, 700), (698, 699, 702, 701), (30, 271, 694, 228), (271, 272, 695, 694), (272, 273, 696, 695), (273, 38, 276, 696), (696, 276, 275, 699), (699, 275, 274, 702), (702, 274, 37, 267), (701, 702, 267, 266), (700, 701, 266, 265), (226, 700, 265, 29), (227, 697, 700, 226), (228, 694, 697, 227), (703, 704, 707, 706), (704, 705, 708, 707), (706, 707, 710, 709), (707, 708, 711, 710), (31, 238, 703, 231), (238, 239, 704, 703), (239, 240, 705, 704), (240, 39, 279, 705), (705, 279, 278, 708), (708, 278, 277, 711), (711, 277, 38, 273), (710, 711, 273, 272), (709, 710, 272, 271), (229, 709, 271, 30), (230, 706, 709, 229), (231, 703, 706, 230), (712, 713, 716, 715), (713, 714, 717, 716), (715, 716, 719, 718), (716, 717, 720, 719), (32, 280, 712, 235), (280, 281, 713, 712), (281, 282, 714, 713), (282, 40, 283, 714), (714, 283, 284, 717), (717, 284, 285, 720), (720, 285, 47, 288), (719, 720, 288, 287), (718, 719, 287, 286), (237, 718, 286, 39), (236, 715, 718, 237), (235, 712, 715, 236), (721, 722, 725, 724), (722, 723, 726, 725), (724, 725, 728, 727), (725, 726, 729, 728), (33, 289, 721, 246), (289, 290, 722, 721), (290, 291, 723, 722), (291, 41, 294, 723), (723, 294, 293, 726), (726, 293, 292, 729), (729, 292, 40, 282), (728, 729, 282, 281), (727, 728, 281, 280), (244, 727, 280, 32), (245, 724, 727, 244), (246, 721, 724, 245), (730, 731, 734, 733), (731, 732, 735, 734), (733, 734, 737, 736), (734, 735, 738, 737), (34, 295, 730, 252), (295, 296, 731, 730), (296, 297, 732, 731), (297, 42, 300, 732), (732, 300, 299, 735), (735, 299, 298, 738), (738, 298, 41, 291), (737, 738, 291, 290), (736, 737, 290, 289), (250, 736, 289, 33), (251, 733, 736, 250), (252, 730, 733, 251), (739, 740, 743, 742), (740, 741, 744, 743), (742, 743, 746, 745), (743, 744, 747, 746), (35, 301, 739, 258), (301, 302, 740, 739), (302, 303, 741, 740), (303, 43, 306, 741), (741, 306, 305, 744), (744, 305, 304, 747), (747, 304, 42, 297), (746, 747, 297, 296), (745, 746, 296, 295), (256, 745, 295, 34), (257, 742, 745, 256), (258, 739, 742, 257), (748, 749, 752, 751), (749, 750, 753, 752), (751, 752, 755, 754), (752, 753, 756, 755), (36, 307, 748, 264), (307, 308, 749, 748), (308, 309, 750, 749), (309, 44, 312, 750), (750, 312, 311, 753), (753, 311, 310, 756), (756, 310, 43, 303), (755, 756, 303, 302), (754, 755, 302, 301), (262, 754, 301, 35), (263, 751, 754, 262), (264, 748, 751, 263), (757, 758, 761, 760), (758, 759, 762, 761), (760, 761, 764, 763), (761, 762, 765, 764), (37, 313, 757, 270), (313, 314, 758, 757), (314, 315, 759, 758), (315, 45, 318, 759), (759, 318, 317, 762), (762, 317, 316, 765), (765, 316, 44, 309), (764, 765, 309, 308), (763, 764, 308, 307), (268, 763, 307, 36), (269, 760, 763, 268), (270, 757, 760, 269), (766, 767, 770, 769), (767, 768, 771, 770), (769, 770, 773, 772), (770, 771, 774, 773), (38, 319, 766, 276), (319, 320, 767, 766), (320, 321, 768, 767), (321, 46, 324, 768), (768, 324, 323, 771), (771, 323, 322, 774), (774, 322, 45, 315), (773, 774, 315, 314), (772, 773, 314, 313), (274, 772, 313, 37), (275, 769, 772, 274), (276, 766, 769, 275), (775, 776, 779, 778), (776, 777, 780, 779), (778, 779, 782, 781), (779, 780, 783, 782), (39, 286, 775, 279), (286, 287, 776, 775), (287, 288, 777, 776), (288, 47, 327, 777), (777, 327, 326, 780), (780, 326, 325, 783), (783, 325, 46, 321), (782, 783, 321, 320), (781, 782, 320, 319), (277, 781, 319, 38), (278, 778, 781, 277), (279, 775, 778, 278), (784, 785, 788, 787), (785, 786, 789, 788), (787, 788, 791, 790), (788, 789, 792, 791), (40, 328, 784, 283), (328, 329, 785, 784), (329, 330, 786, 785), (330, 48, 331, 786), (786, 331, 332, 789), (789, 332, 333, 792), (792, 333, 55, 336), (791, 792, 336, 335), (790, 791, 335, 334), (285, 790, 334, 47), (284, 787, 790, 285), (283, 784, 787, 284), (793, 794, 797, 796), (794, 795, 798, 797), (796, 797, 800, 799), (797, 798, 801, 800), (41, 337, 793, 294), (337, 338, 794, 793), (338, 339, 795, 794), (339, 49, 342, 795), (795, 342, 341, 798), (798, 341, 340, 801), (801, 340, 48, 330), (800, 801, 330, 329), (799, 800, 329, 328), (292, 799, 328, 40), (293, 796, 799, 292), (294, 793, 796, 293), (802, 803, 806, 805), (803, 804, 807, 806), (805, 806, 809, 808), (806, 807, 810, 809), (42, 343, 802, 300), (343, 344, 803, 802), (344, 345, 804, 803), (345, 50, 348, 804), (804, 348, 347, 807), (807, 347, 346, 810), (810, 346, 49, 339), (809, 810, 339, 338), (808, 809, 338, 337), (298, 808, 337, 41), (299, 805, 808, 298), (300, 802, 805, 299), (811, 812, 815, 814), (812, 813, 816, 815), (814, 815, 818, 817), (815, 816, 819, 818), (43, 349, 811, 306), (349, 350, 812, 811), (350, 351, 813, 812), (351, 51, 354, 813), (813, 354, 353, 816), (816, 353, 352, 819), (819, 352, 50, 345), (818, 819, 345, 344), (817, 818, 344, 343), (304, 817, 343, 42), (305, 814, 817, 304), (306, 811, 814, 305), (820, 821, 824, 823), (821, 822, 825, 824), (823, 824, 827, 826), (824, 825, 828, 827), (44, 355, 820, 312), (355, 356, 821, 820), (356, 357, 822, 821), (357, 52, 360, 822), (822, 360, 359, 825), (825, 359, 358, 828), (828, 358, 51, 351), (827, 828, 351, 350), (826, 827, 350, 349), (310, 826, 349, 43), (311, 823, 826, 310), (312, 820, 823, 311), (829, 830, 833, 832), (830, 831, 834, 833), (832, 833, 836, 835), (833, 834, 837, 836), (45, 361, 829, 318), (361, 362, 830, 829), (362, 363, 831, 830), (363, 53, 366, 831), (831, 366, 365, 834), (834, 365, 364, 837), (837, 364, 52, 357), (836, 837, 357, 356), (835, 836, 356, 355), (316, 835, 355, 44), (317, 832, 835, 316), (318, 829, 832, 317), (838, 839, 842, 841), (839, 840, 843, 842), (841, 842, 845, 844), (842, 843, 846, 845), (46, 367, 838, 324), (367, 368, 839, 838), (368, 369, 840, 839), (369, 54, 372, 840), (840, 372, 371, 843), (843, 371, 370, 846), (846, 370, 53, 363), (845, 846, 363, 362), (844, 845, 362, 361), (322, 844, 361, 45), (323, 841, 844, 322), (324, 838, 841, 323), (847, 848, 851, 850), (848, 849, 852, 851), (850, 851, 854, 853), (851, 852, 855, 854), (47, 334, 847, 327), (334, 335, 848, 847), (335, 336, 849, 848), (336, 55, 375, 849), (849, 375, 374, 852), (852, 374, 373, 855), (855, 373, 54, 369), (854, 855, 369, 368), (853, 854, 368, 367), (325, 853, 367, 46), (326, 850, 853, 325), (327, 847, 850, 326), (856, 857, 860, 859), (857, 858, 861, 860), (859, 860, 863, 862), (860, 861, 864, 863), (48, 376, 856, 331), (376, 377, 857, 856), (377, 378, 858, 857), (378, 56, 379, 858), (858, 379, 380, 861), (861, 380, 381, 864), (864, 381, 63, 384), (863, 864, 384, 383), (862, 863, 383, 382), (333, 862, 382, 55), (332, 859, 862, 333), (331, 856, 859, 332), (865, 866, 869, 868), (866, 867, 870, 869), (868, 869, 872, 871), (869, 870, 873, 872), (49, 385, 865, 342), (385, 386, 866, 865), (386, 387, 867, 866), (387, 57, 390, 867), (867, 390, 389, 870), (870, 389, 388, 873), (873, 388, 56, 378), (872, 873, 378, 377), (871, 872, 377, 376), (340, 871, 376, 48), (341, 868, 871, 340), (342, 865, 868, 341), (874, 875, 878, 877), (875, 876, 879, 878), (877, 878, 881, 880), (878, 879, 882, 881), (50, 391, 874, 348), (391, 392, 875, 874), (392, 393, 876, 875), (393, 58, 396, 876), (876, 396, 395, 879), (879, 395, 394, 882), (882, 394, 57, 387), (881, 882, 387, 386), (880, 881, 386, 385), (346, 880, 385, 49), (347, 877, 880, 346), (348, 874, 877, 347), (883, 884, 887, 886), (884, 885, 888, 887), (886, 887, 890, 889), (887, 888, 891, 890), (51, 397, 883, 354), (397, 398, 884, 883), (398, 399, 885, 884), (399, 59, 402, 885), (885, 402, 401, 888), (888, 401, 400, 891), (891, 400, 58, 393), (890, 891, 393, 392), (889, 890, 392, 391), (352, 889, 391, 50), (353, 886, 889, 352), (354, 883, 886, 353), (892, 893, 896, 895), (893, 894, 897, 896), (895, 896, 899, 898), (896, 897, 900, 899), (52, 403, 892, 360), (403, 404, 893, 892), (404, 405, 894, 893), (405, 60, 408, 894), (894, 408, 407, 897), (897, 407, 406, 900), (900, 406, 59, 399), (899, 900, 399, 398), (898, 899, 398, 397), (358, 898, 397, 51), (359, 895, 898, 358), (360, 892, 895, 359), (901, 902, 905, 904), (902, 903, 906, 905), (904, 905, 908, 907), (905, 906, 909, 908), (53, 409, 901, 366), (409, 410, 902, 901), (410, 411, 903, 902), (411, 61, 414, 903), (903, 414, 413, 906), (906, 413, 412, 909), (909, 412, 60, 405), (908, 909, 405, 404), (907, 908, 404, 403), (364, 907, 403, 52), (365, 904, 907, 364), (366, 901, 904, 365), (910, 911, 914, 913), (911, 912, 915, 914), (913, 914, 917, 916), (914, 915, 918, 917), (54, 415, 910, 372), (415, 416, 911, 910), (416, 417, 912, 911), (417, 62, 420, 912), (912, 420, 419, 915), (915, 419, 418, 918), (918, 418, 61, 411), (917, 918, 411, 410), (916, 917, 410, 409), (370, 916, 409, 53), (371, 913, 916, 370), (372, 910, 913, 371), (919, 920, 923, 922), (920, 921, 924, 923), (922, 923, 926, 925), (923, 924, 927, 926), (55, 382, 919, 375), (382, 383, 920, 919), (383, 384, 921, 920), (384, 63, 423, 921), (921, 423, 422, 924), (924, 422, 421, 927), (927, 421, 62, 417), (926, 927, 417, 416), (925, 926, 416, 415), (373, 925, 415, 54), (374, 922, 925, 373), (375, 919, 922, 374), (64, 65, 66, 7, 132, 131, 130, 6, 123, 122, 121, 5, 114, 113, 112, 4, 105, 104, 103, 3, 96, 95, 94, 2, 87, 86, 85, 1, 78, 77, 76, 0), (379, 56, 388, 389, 390, 57, 394, 395, 396, 58, 400, 401, 402, 59, 406, 407, 408, 60, 412, 413, 414, 61, 418, 419, 420, 62, 421, 422, 423, 63, 381, 380)])
me_cube_000.use_remesh_preserve_volume = False
me_cube_000.use_remesh_preserve_attributes = False
me_cube_000.use_mirror_vertex_groups = False
me_cube_000.update()

# ---- objects
ob_wire_006_001 = bpy.data.objects.new('Wire_006.001', me_cube_000)

# ---- transforms, parenting, visibility, modifiers, constraints
ob_wire_006_001.location = (-5.114, 4.279, 6.934)
ob_wire_006_001.rotation_euler = (2.951, -0.0, 0.0)
ob_wire_006_001.lineart.crease_threshold = 0.0
_m = ob_wire_006_001.modifiers.new('Decimate', 'DECIMATE')

# ---- collection membership
col_collection_1.objects.link(ob_wire_006_001)

# ---- scene / render settings (as saved in the file)
scene.frame_start = 1; scene.frame_end = 250; scene.frame_set(1)
scene.render.engine = 'BLENDER_EEVEE_NEXT'
scene.render.resolution_percentage = 50
scene.render.dither_intensity = 0.0
scene.cycles.use_denoising = False
scene.cycles.samples = 128
scene.cycles.sampling_pattern = 'TABULATED_SOBOL'
scene.cycles.use_adaptive_sampling = False
scene.cycles.use_light_tree = False
scene.cycles.blur_glossy = 0.0
scene.cycles.sample_clamp_indirect = 0.0
scene.view_settings.view_transform = 'Standard'
bpy.context.view_layer.update()

# ---- added for rendering (the .blend has no active camera and no usable light): camera, sun
cam_auto = bpy.data.cameras.new('AutoCamera')
cam_auto.lens = 50.0
cam_auto.sensor_width = 36.0
cam_auto.clip_end = 1000.0
ob_auto_camera = bpy.data.objects.new('AutoCamera', cam_auto)
scene.collection.objects.link(ob_auto_camera)
ob_auto_camera.location = (-1.33637, 0.580471, 9.08455)
ob_auto_camera.rotation_euler = (1.09748, -7.21219e-08, 0.694738)
scene.camera = ob_auto_camera
light_auto_sun = bpy.data.lights.new('AutoSun', 'SUN')
light_auto_sun.energy = 3.0
light_auto_sun.angle = 0.0523599
ob_auto_sun = bpy.data.objects.new('AutoSun', light_auto_sun)
scene.collection.objects.link(ob_auto_sun)
ob_auto_sun.rotation_euler = (0.872665, 0.174533, 0.523599)
bpy.context.view_layer.update()
